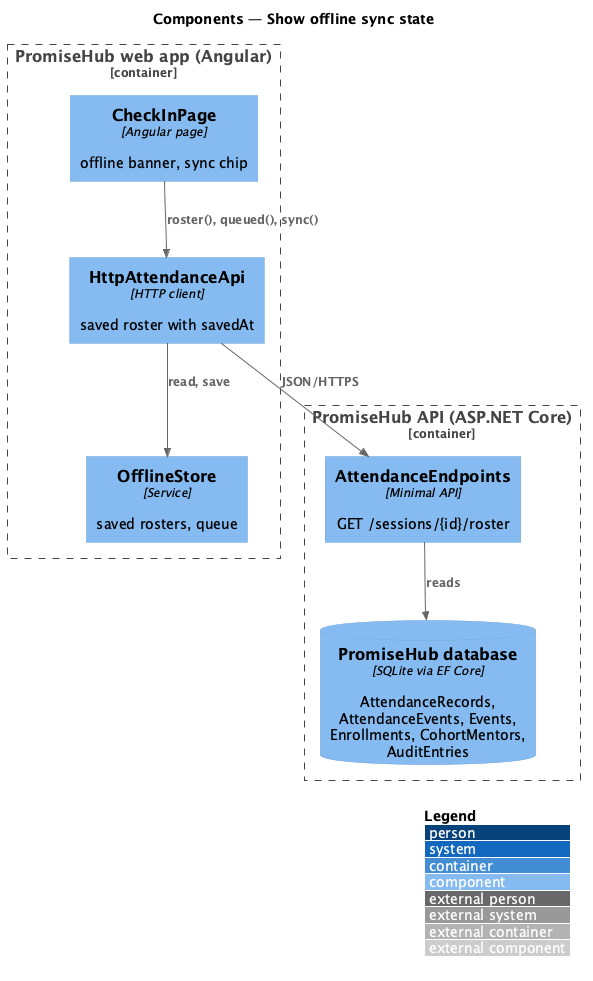

The diagram above was rendered by PlantUML. Its source (embedded in the PNG):
@startuml
!include <C4/C4_Component>
LAYOUT_WITH_LEGEND()
title Components — Show offline sync state
Container_Boundary(web, "PromiseHub web app (Angular)") {
  Component(page, "CheckInPage", "Angular page", "offline banner, sync chip")
  Component(aapi, "HttpAttendanceApi", "HTTP client", "saved roster with savedAt")
  Component(store, "OfflineStore", "Service", "saved rosters, queue")
}
Container_Boundary(api, "PromiseHub API (ASP.NET Core)") {
  Component(ep, "AttendanceEndpoints", "Minimal API", "GET /sessions/{id}/roster")
  ComponentDb(db, "PromiseHub database", "SQLite via EF Core", "AttendanceRecords, AttendanceEvents, Events, Enrollments, CohortMentors, AuditEntries")
}
Rel(page, aapi, "roster(), queued(), sync()")
Rel(aapi, store, "read, save")
Rel(aapi, ep, "JSON/HTTPS")
Rel(ep, db, "reads")
@enduml